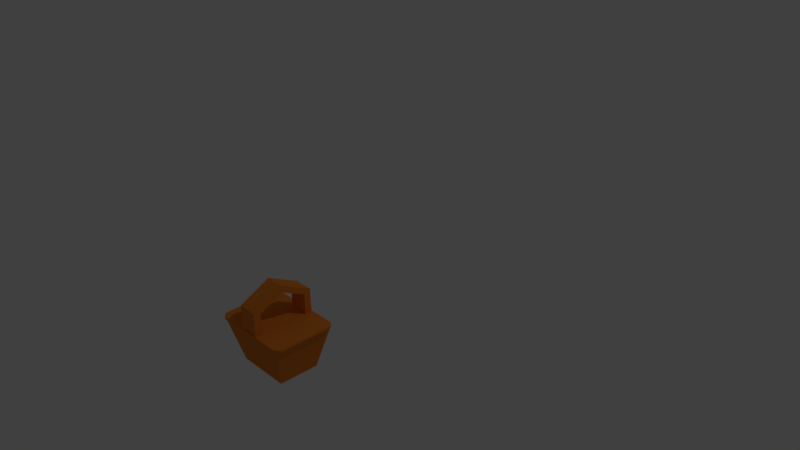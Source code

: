 # Source: basket.blend  (saved by Blender 2.77.0; exported with 4.5.12 LTS)
import bpy
from mathutils import Matrix  # noqa: F401  (used for matrix-valued properties, if any)

bpy.ops.wm.read_factory_settings(use_empty=True)
scene = bpy.context.scene
scene.name = 'Scene'

# ---- collections
col_collection_1 = bpy.data.collections.new('Collection 1'); scene.collection.children.link(col_collection_1)

# ---- materials (node trees are filled in below, after node groups)
mat_material_002 = bpy.data.materials.new('Material.002')
mat_material_002.alpha_threshold = 0.0
mat_material_002.use_transparent_shadow = False
mat_material_002.diffuse_color = (0.8, 0.2312, 0.02776, 1.0)
mat_material_002.roughness = 0.5

# ---- material node trees

# ---- world
world_world = bpy.data.worlds.new('World'); scene.world = world_world
world_world.color = (0.05088, 0.05088, 0.05088)
world_world.use_sun_shadow = False
world_world.sun_shadow_jitter_overblur = 0.0
world_world.cycles.sampling_method = 'MANUAL'

# ---- cameras
cam_camera = bpy.data.cameras.new('Camera')
cam_camera.clip_end = 100.0
cam_camera.lens = 35.0
cam_camera.sensor_width = 32.0
cam_camera.sensor_height = 18.0
cam_camera.ortho_scale = 7.314
cam_camera.dof.focus_distance = 0.0
cam_camera.dof.aperture_fstop = 128.0

# ---- lights
light_lamp = bpy.data.lights.new('Lamp', 'POINT')
light_lamp.transmission_factor = 0.0
light_lamp.cutoff_distance = 30.0
light_lamp.energy = 100.0
light_lamp.shadow_buffer_clip_start = 1.001
light_lamp.shadow_soft_size = 0.1
light_lamp.shadow_maximum_resolution = 0.006
light_lamp.use_absolute_resolution = True

# ---- meshes
me_torus = bpy.data.meshes.new('Torus')
me_torus.from_pydata([(2.014, -0.6254, -0.6267), (0.3806, -0.9484, -0.8898), (2.014, 0.6411, -0.6267), (0.3806, 0.9641, -0.8898), (2.014, -0.6254, 0.5904), (0.3806, -0.9484, 0.8535), (2.014, 0.6411, 0.5904), (0.3806, 0.9641, 0.8535), (0.3443, 0.9454, -8.751e-09), (0.3939, 0.9743, 0.2165), (0.3864, 0.7578, 0.2165), (0.375, 0.7867, 3.062e-17), (0.3864, 0.7578, -0.2165), (0.3939, 0.9743, -0.2165), (-0.5564, 0.9638, 0.0), (-0.5625, 0.9743, 0.2165), (-0.4375, 0.7578, 0.2165), (-0.4436, 0.7683, 3.062e-17), (-0.4375, 0.7578, -0.2165), (-0.5625, 0.9743, -0.2165), (-1.113, 1.013e-07, 0.0), (-1.125, 9.835e-08, 0.2165), (-0.875, 7.649e-08, 0.2165), (-0.8872, 6.557e-08, 3.062e-17), (-0.875, 7.649e-08, -0.2165), (-1.125, 9.835e-08, -0.2165), (-0.5564, -0.9638, 2.002e-09), (-0.5625, -0.9743, 0.2165), (-0.4375, -0.7578, 0.2165), (-0.4436, -0.7683, 3.062e-17), (-0.4375, -0.7578, -0.2165), (-0.5625, -0.9743, -0.2165), (0.3759, -0.9454, -4.951e-09), (0.3887, -0.9743, 0.2165), (0.3811, -0.7578, 0.2165), (0.375, -0.7867, 3.062e-17), (0.3811, -0.7578, -0.2165), (0.3887, -0.9743, -0.2165), (0.4012, 1.014, -0.793), (0.3176, 1.014, -0.793), (0.4012, 1.009, 0.7823), (0.3176, 1.009, 0.7823), (0.4012, 0.9957, 0.8142), (0.3176, 0.9957, 0.8142), (0.4012, 0.9735, 0.8435), (0.3176, 0.9735, 0.8435), (0.4012, 0.9437, 0.8692), (0.3176, 0.9437, 0.8692), (0.4012, 0.9073, 0.8903), (0.3176, 0.9073, 0.8903), (0.4012, 0.8657, 0.9059), (0.3176, 0.8657, 0.9059), (0.4012, 0.8206, 0.9156), (0.3176, 0.8206, 0.9156), (0.4012, 0.7738, 0.9188), (0.3176, 0.7738, 0.9188), (0.4012, -0.8106, 0.9156), (0.3176, -0.8106, 0.9156), (0.4012, -0.8556, 0.9059), (0.3176, -0.8556, 0.9059), (0.4012, -0.8972, 0.8903), (0.3176, -0.8972, 0.8903), (0.4012, -0.9336, 0.8692), (0.3176, -0.9336, 0.8692), (0.4012, -0.9635, 0.8435), (0.3176, -0.9635, 0.8435), (0.4012, -0.9857, 0.8142), (0.3176, -0.9857, 0.8142), (0.4012, -0.9993, 0.7823), (0.3176, -0.9993, 0.7823), (0.4012, -1.004, 0.7493), (0.3176, -1.004, -0.793), (0.4012, -0.9993, -0.8261), (0.3176, -0.9993, -0.8261), (0.4012, -0.9857, -0.8579), (0.3176, -0.9857, -0.8579), (0.4012, -0.9635, -0.8872), (0.3176, -0.9635, -0.8872), (0.4012, -0.9336, -0.9129), (0.3176, -0.9336, -0.9129), (0.4012, -0.8972, -0.934), (0.3176, -0.8972, -0.934), (0.4012, -0.8556, -0.9497), (0.3176, -0.8556, -0.9497), (0.4012, -0.8106, -0.9593), (0.3176, -0.8106, -0.9593), (0.4012, -0.7637, -0.9626), (0.3176, -0.7637, -0.9626), (0.4012, 0.8206, -0.9593), (0.3176, 0.8206, -0.9593), (0.4012, 0.8657, -0.9497), (0.3176, 0.8657, -0.9497), (0.4012, 0.9073, -0.934), (0.3176, 0.9073, -0.934), (0.4012, 0.9437, -0.9129), (0.3176, 0.9437, -0.9129), (0.4012, 0.9735, -0.8872), (0.3176, 0.9735, -0.8872), (0.4012, 0.9957, -0.8579), (0.3176, 0.9957, -0.8579), (0.4012, 1.009, -0.8261), (0.3176, 1.009, -0.8261), (0.3977, 0.947, 0.8501), (0.3977, -0.9285, 0.8501), (0.3977, 0.947, -0.9023), (0.3977, -0.9285, -0.9023)], [], [(1, 3, 2, 0), (3, 7, 6, 2), (7, 5, 4, 6), (5, 1, 0, 4), (0, 2, 6, 4), (5, 7, 3, 1), (8, 14, 15, 9), (9, 15, 16, 10), (10, 16, 17, 11), (11, 17, 18, 12), (12, 18, 19, 13), (13, 19, 14, 8), (14, 20, 21, 15), (15, 21, 22, 16), (16, 22, 23, 17), (17, 23, 24, 18), (18, 24, 25, 19), (19, 25, 20, 14), (20, 26, 27, 21), (21, 27, 28, 22), (22, 28, 29, 23), (23, 29, 30, 24), (24, 30, 31, 25), (25, 31, 26, 20), (26, 32, 33, 27), (27, 33, 34, 28), (28, 34, 35, 29), (29, 35, 36, 30), (30, 36, 37, 31), (31, 37, 32, 26), (38, 39, 41, 40), (40, 41, 43, 42), (42, 43, 45, 44), (44, 45, 47, 46), (46, 47, 49, 48), (48, 49, 51, 50), (50, 51, 53, 52), (52, 53, 55, 54), (54, 55, 57, 56), (56, 57, 59, 58), (58, 59, 61, 60), (60, 61, 63, 62), (62, 63, 65, 64), (64, 65, 67, 66), (66, 67, 69, 68), (68, 69, 71, 70), (70, 71, 73, 72), (72, 73, 75, 74), (74, 75, 77, 76), (76, 77, 79, 78), (78, 79, 81, 80), (80, 81, 83, 82), (82, 83, 85, 84), (84, 85, 87, 86), (86, 87, 89, 88), (88, 89, 91, 90), (90, 91, 93, 92), (92, 93, 95, 94), (94, 95, 97, 96), (96, 97, 99, 98), (41, 39, 101, 99, 97, 95, 93, 91, 89, 87, 85, 83, 81, 79, 77, 75, 73, 71, 69, 67, 65, 63, 61, 59, 57, 55, 53, 51, 49, 47, 45, 43), (98, 99, 101, 100), (100, 101, 39, 38), (38, 40, 42, 44, 46, 48, 50, 52, 54, 56, 58, 60, 62, 64, 66, 68, 70, 72, 74, 76, 78, 80, 82, 84, 86, 88, 90, 92, 94, 96, 98, 100), (102, 103, 105, 104)])
me_torus.materials.append(mat_material_002)
me_torus.use_remesh_preserve_volume = False
me_torus.use_remesh_preserve_attributes = False
me_torus.use_mirror_vertex_groups = False
me_torus.update()

# ---- objects
ob_lamp = bpy.data.objects.new('Lamp', light_lamp)
ob_camera = bpy.data.objects.new('Camera', cam_camera)
ob_torus = bpy.data.objects.new('Torus', me_torus)

# ---- transforms, parenting, visibility, modifiers, constraints
ob_lamp.location = (4.076, 1.005, 5.904)
ob_lamp.rotation_euler = (0.6503, 0.05522, 1.866)
ob_lamp.lock_rotations_4d = False
ob_lamp.empty_display_type = 'ARROWS'
ob_lamp.color = (0.0, 0.0, 0.0, 0.0)
ob_lamp.lineart.crease_threshold = 0.0
ob_camera.location = (7.481, -6.508, 5.344)
ob_camera.rotation_euler = (1.109, 0.01082, 0.8149)
ob_camera.lock_rotations_4d = False
ob_camera.empty_display_type = 'ARROWS'
ob_camera.color = (0.0, 0.0, 0.0, 0.0)
ob_camera.display_type = 'WIRE'
ob_camera.lineart.crease_threshold = 0.0
ob_torus.location = (0.6092, -1.948, 0.258)
ob_torus.rotation_euler = (0.0, 1.571, 0.0)
ob_torus.scale = (0.3339, 0.3843, 0.5446)
ob_torus.lineart.crease_threshold = 0.0

# ---- collection membership
col_collection_1.objects.link(ob_lamp)
col_collection_1.objects.link(ob_camera)
col_collection_1.objects.link(ob_torus)

# ---- scene / render settings (as saved in the file)
scene.camera = ob_camera
scene.frame_start = 1; scene.frame_end = 250; scene.frame_set(1)
scene.render.engine = 'BLENDER_EEVEE_NEXT'
scene.render.resolution_percentage = 50
scene.render.dither_intensity = 0.0
scene.cycles.use_denoising = False
scene.cycles.samples = 128
scene.cycles.sampling_pattern = 'TABULATED_SOBOL'
scene.cycles.light_sampling_threshold = 0.0
scene.cycles.use_adaptive_sampling = False
scene.cycles.use_light_tree = False
scene.cycles.blur_glossy = 0.0
scene.cycles.sample_clamp_indirect = 0.0
scene.view_settings.view_transform = 'Standard'
bpy.context.view_layer.update()
